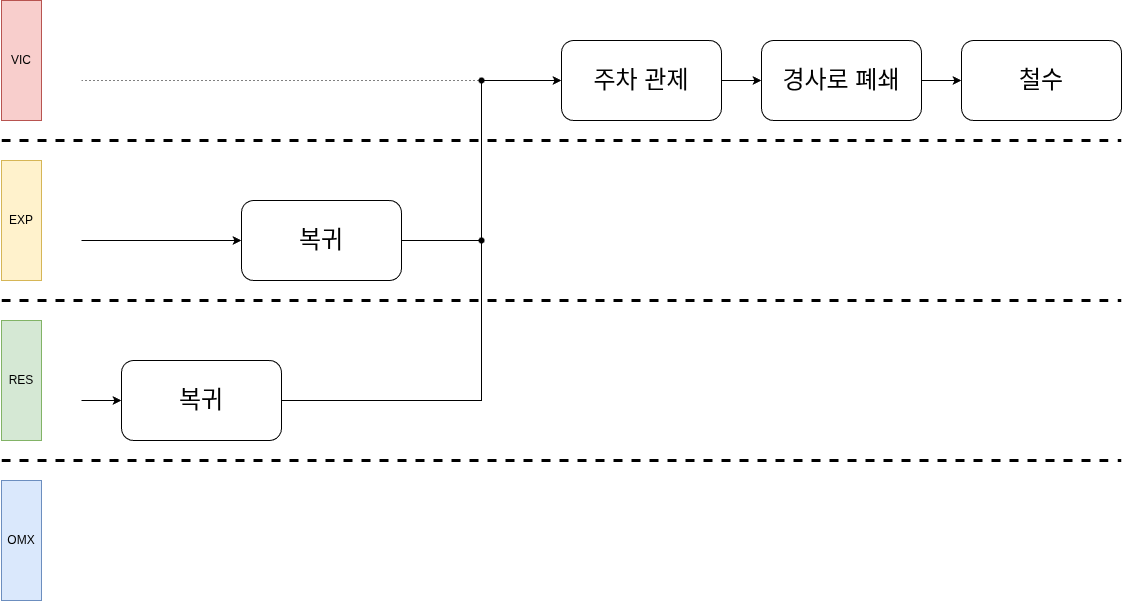

The diagram above was exported from draw.io. Its source (the exported page's mxGraphModel, read from the mxfile embedded in the PNG):
<mxGraphModel dx="1414" dy="693" grid="1" gridSize="10" guides="1" tooltips="1" connect="1" arrows="1" fold="1" page="1" pageScale="1" pageWidth="827" pageHeight="1169" math="0" shadow="0">
  <root>
    <mxCell id="zLTXykmlQOo8T6xLfrdt-0" />
    <mxCell id="zLTXykmlQOo8T6xLfrdt-1" parent="zLTXykmlQOo8T6xLfrdt-0" />
    <mxCell id="zLTXykmlQOo8T6xLfrdt-2" parent="zLTXykmlQOo8T6xLfrdt-1" style="rounded=0;whiteSpace=wrap;html=1;fillColor=#f8cecc;strokeColor=#b85450;" value="VIC" vertex="1">
      <mxGeometry height="120" width="40" x="40" y="160" as="geometry" />
    </mxCell>
    <mxCell id="zLTXykmlQOo8T6xLfrdt-3" parent="zLTXykmlQOo8T6xLfrdt-1" style="rounded=0;whiteSpace=wrap;html=1;fillColor=#fff2cc;strokeColor=#d6b656;" value="EXP" vertex="1">
      <mxGeometry height="120" width="40" x="40" y="320" as="geometry" />
    </mxCell>
    <mxCell id="zLTXykmlQOo8T6xLfrdt-12" parent="zLTXykmlQOo8T6xLfrdt-1" style="rounded=0;whiteSpace=wrap;html=1;fillColor=#d5e8d4;strokeColor=#82b366;" value="RES" vertex="1">
      <mxGeometry height="120" width="40" x="40" y="480" as="geometry" />
    </mxCell>
    <mxCell id="zLTXykmlQOo8T6xLfrdt-13" parent="zLTXykmlQOo8T6xLfrdt-1" style="rounded=0;whiteSpace=wrap;html=1;fillColor=#dae8fc;strokeColor=#6c8ebf;" value="OMX" vertex="1">
      <mxGeometry height="120" width="40" x="40" y="640" as="geometry" />
    </mxCell>
    <mxCell id="zLTXykmlQOo8T6xLfrdt-18" edge="1" parent="zLTXykmlQOo8T6xLfrdt-1" style="edgeStyle=orthogonalEdgeStyle;rounded=0;orthogonalLoop=1;jettySize=auto;html=1;entryX=0;entryY=0.5;entryDx=0;entryDy=0;" target="zLTXykmlQOo8T6xLfrdt-34">
      <mxGeometry relative="1" as="geometry">
        <mxPoint x="120" y="400" as="sourcePoint" />
      </mxGeometry>
    </mxCell>
    <mxCell id="zLTXykmlQOo8T6xLfrdt-27" edge="1" parent="zLTXykmlQOo8T6xLfrdt-1" source="zLTXykmlQOo8T6xLfrdt-28" style="edgeStyle=orthogonalEdgeStyle;rounded=0;orthogonalLoop=1;jettySize=auto;html=1;entryX=0;entryY=0.5;entryDx=0;entryDy=0;" target="zLTXykmlQOo8T6xLfrdt-30">
      <mxGeometry relative="1" as="geometry">
        <Array as="points">
          <mxPoint x="520" y="560" />
          <mxPoint x="520" y="240" />
        </Array>
      </mxGeometry>
    </mxCell>
    <mxCell id="zLTXykmlQOo8T6xLfrdt-28" parent="zLTXykmlQOo8T6xLfrdt-1" style="rounded=1;whiteSpace=wrap;html=1;" value="&lt;span style=&quot;font-size: 24px;&quot;&gt;복귀&lt;/span&gt;" vertex="1">
      <mxGeometry height="80" width="160" x="160" y="520" as="geometry" />
    </mxCell>
    <mxCell id="zLTXykmlQOo8T6xLfrdt-29" edge="1" parent="zLTXykmlQOo8T6xLfrdt-1" source="zLTXykmlQOo8T6xLfrdt-30" style="edgeStyle=orthogonalEdgeStyle;rounded=0;orthogonalLoop=1;jettySize=auto;html=1;" target="zLTXykmlQOo8T6xLfrdt-32" value="">
      <mxGeometry relative="1" as="geometry" />
    </mxCell>
    <mxCell id="zLTXykmlQOo8T6xLfrdt-31" edge="1" parent="zLTXykmlQOo8T6xLfrdt-1" source="zLTXykmlQOo8T6xLfrdt-32" style="edgeStyle=orthogonalEdgeStyle;rounded=0;orthogonalLoop=1;jettySize=auto;html=1;" target="zLTXykmlQOo8T6xLfrdt-33" value="">
      <mxGeometry relative="1" as="geometry" />
    </mxCell>
    <mxCell id="zLTXykmlQOo8T6xLfrdt-32" parent="zLTXykmlQOo8T6xLfrdt-1" style="rounded=1;whiteSpace=wrap;html=1;" value="&lt;span style=&quot;font-size: 24px;&quot;&gt;경사로 폐쇄&lt;/span&gt;" vertex="1">
      <mxGeometry height="80" width="160" x="800" y="200" as="geometry" />
    </mxCell>
    <mxCell id="zLTXykmlQOo8T6xLfrdt-33" parent="zLTXykmlQOo8T6xLfrdt-1" style="rounded=1;whiteSpace=wrap;html=1;" value="&lt;span style=&quot;font-size: 24px;&quot;&gt;철수&lt;/span&gt;" vertex="1">
      <mxGeometry height="80" width="160" x="1000" y="200" as="geometry" />
    </mxCell>
    <mxCell id="zLTXykmlQOo8T6xLfrdt-34" parent="zLTXykmlQOo8T6xLfrdt-1" style="rounded=1;whiteSpace=wrap;html=1;" value="&lt;span style=&quot;font-size: 24px;&quot;&gt;복귀&lt;/span&gt;" vertex="1">
      <mxGeometry height="80" width="160" x="280" y="360" as="geometry" />
    </mxCell>
    <mxCell id="zLTXykmlQOo8T6xLfrdt-35" parent="zLTXykmlQOo8T6xLfrdt-1" style="shape=waypoint;sketch=0;fillStyle=solid;size=6;pointerEvents=1;points=[];fillColor=none;resizable=0;rotatable=0;perimeter=centerPerimeter;snapToPoint=1;" value="" vertex="1">
      <mxGeometry height="20" width="20" x="510" y="390" as="geometry" />
    </mxCell>
    <mxCell id="zLTXykmlQOo8T6xLfrdt-36" edge="1" parent="zLTXykmlQOo8T6xLfrdt-1" source="zLTXykmlQOo8T6xLfrdt-35" style="endArrow=none;html=1;rounded=0;entryX=1;entryY=0.5;entryDx=0;entryDy=0;" target="zLTXykmlQOo8T6xLfrdt-34" value="">
      <mxGeometry height="50" relative="1" width="50" as="geometry">
        <mxPoint x="496" y="400" as="sourcePoint" />
        <mxPoint x="1750" y="500" as="targetPoint" />
      </mxGeometry>
    </mxCell>
    <mxCell id="zLTXykmlQOo8T6xLfrdt-44" edge="1" parent="zLTXykmlQOo8T6xLfrdt-1" style="endArrow=none;dashed=1;html=1;rounded=0;strokeWidth=3;" value="">
      <mxGeometry height="50" relative="1" width="50" as="geometry">
        <mxPoint x="40" y="460" as="sourcePoint" />
        <mxPoint x="1160" y="460" as="targetPoint" />
      </mxGeometry>
    </mxCell>
    <mxCell id="zLTXykmlQOo8T6xLfrdt-45" edge="1" parent="zLTXykmlQOo8T6xLfrdt-1" style="endArrow=none;dashed=1;html=1;rounded=0;strokeWidth=3;" value="">
      <mxGeometry height="50" relative="1" width="50" as="geometry">
        <mxPoint x="40" y="300" as="sourcePoint" />
        <mxPoint x="1160" y="300" as="targetPoint" />
      </mxGeometry>
    </mxCell>
    <mxCell id="zLTXykmlQOo8T6xLfrdt-46" edge="1" parent="zLTXykmlQOo8T6xLfrdt-1" style="endArrow=none;dashed=1;html=1;rounded=0;strokeWidth=3;" value="">
      <mxGeometry height="50" relative="1" width="50" as="geometry">
        <mxPoint x="40" y="620" as="sourcePoint" />
        <mxPoint x="1160" y="620" as="targetPoint" />
      </mxGeometry>
    </mxCell>
    <mxCell id="6xj53tVRo3GS1ZqGgdjo-0" edge="1" parent="zLTXykmlQOo8T6xLfrdt-1" style="endArrow=classic;html=1;rounded=0;" value="">
      <mxGeometry height="50" relative="1" width="50" as="geometry">
        <mxPoint x="120" y="560" as="sourcePoint" />
        <mxPoint x="160" y="560" as="targetPoint" />
      </mxGeometry>
    </mxCell>
    <mxCell id="akka2EKJdG_V6lFwTNR5-0" edge="1" parent="zLTXykmlQOo8T6xLfrdt-1" style="endArrow=none;dashed=1;html=1;dashPattern=1 3;strokeWidth=1;rounded=0;" target="zLTXykmlQOo8T6xLfrdt-30" value="">
      <mxGeometry height="50" relative="1" width="50" as="geometry">
        <mxPoint x="120" y="240" as="sourcePoint" />
        <mxPoint x="1900" y="240" as="targetPoint" />
      </mxGeometry>
    </mxCell>
    <mxCell id="zLTXykmlQOo8T6xLfrdt-30" parent="zLTXykmlQOo8T6xLfrdt-1" style="rounded=1;whiteSpace=wrap;html=1;" value="&lt;span style=&quot;font-size: 24px;&quot;&gt;주차 관제&lt;/span&gt;" vertex="1">
      <mxGeometry height="80" width="160" x="600" y="200" as="geometry" />
    </mxCell>
    <mxCell id="akka2EKJdG_V6lFwTNR5-2" parent="zLTXykmlQOo8T6xLfrdt-1" style="shape=waypoint;sketch=0;fillStyle=solid;size=6;pointerEvents=1;points=[];fillColor=none;resizable=0;rotatable=0;perimeter=centerPerimeter;snapToPoint=1;" value="" vertex="1">
      <mxGeometry height="20" width="20" x="510" y="230" as="geometry" />
    </mxCell>
  </root>
</mxGraphModel>